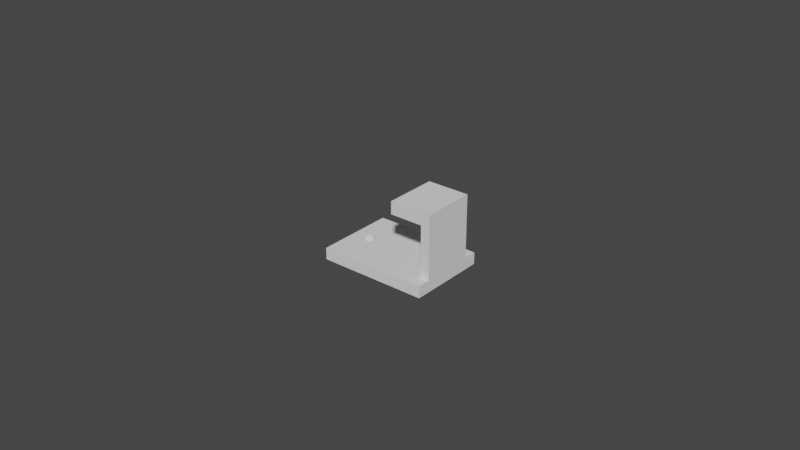 # Source: wrench_hook.blend  (saved by Blender 3.5.10; exported with 4.5.12 LTS)
import bpy
from mathutils import Matrix  # noqa: F401  (used for matrix-valued properties, if any)

bpy.ops.wm.read_factory_settings(use_empty=True)
scene = bpy.context.scene
scene.name = 'Scene'

# ---- collections
col_collection = bpy.data.collections.new('Collection'); scene.collection.children.link(col_collection)

# ---- world
world_world = bpy.data.worlds.new('World'); scene.world = world_world
world_world.use_nodes = True; world_world.node_tree.nodes.clear()
_N = world_world.node_tree.nodes; _L = world_world.node_tree.links
n0 = _N.new('ShaderNodeOutputWorld'); n0.name = 'World Output'; n0.location = (300, 300)
n1 = _N.new('ShaderNodeBackground'); n1.name = 'Background'; n1.location = (10, 300)
n1.inputs[0].default_value = (0.05088, 0.05088, 0.05088, 1.0)
_L.new(n1.outputs[0], n0.inputs[0])
n0.is_active_output = True
world_world.color = (0.05088, 0.05088, 0.05088)
world_world.use_sun_shadow = False
world_world.sun_shadow_jitter_overblur = 0.0

# ---- meshes
me_plane = bpy.data.meshes.new('Plane')
me_plane.from_pydata([(-1.0, -0.8614, 0.0), (1.365, -0.8614, 0.0), (-1.0, 0.8614, 0.0), (1.365, 0.8614, 0.0), (-1.0, -0.8614, 0.003795), (1.365, -0.8614, 0.003795), (-1.0, 0.8614, 0.003795), (1.365, 0.8614, 0.003795), (-0.7648, -0.0119, 0.0), (-0.7621, -0.03927, 0.0), (-0.7621, 0.01546, 0.0), (-0.7541, -0.06557, 0.0), (-0.7412, 0.06601, 0.0), (-0.7412, -0.08982, 0.0), (-0.7541, 0.04176, 0.0), (-0.7237, -0.1111, 0.0), (-0.7025, 0.1047, 0.0), (-0.6519, -0.1495, 0.0), (-0.6782, -0.1415, 0.0), (-0.6519, 0.1256, 0.0), (-0.7025, -0.1285, 0.0), (-0.6782, 0.1177, 0.0), (-0.7237, 0.08726, 0.0), (-0.5972, -0.1495, 0.0), (-0.5972, 0.1256, 0.0), (-0.5466, -0.1285, 0.0), (-0.5466, 0.1047, 0.0), (-0.5709, -0.1415, 0.0), (-0.5709, 0.1177, 0.0), (-0.508, -0.08982, 0.0), (-0.508, 0.06601, 0.0), (-0.4843, -0.0119, 0.0), (-0.487, 0.01546, 0.0), (-0.487, -0.03927, 0.0), (-0.495, 0.04176, 0.0), (-0.495, -0.06557, 0.0), (-0.5254, 0.08726, 0.0), (-0.5254, -0.1111, 0.0), (-0.6246, -0.1521, 0.0), (-0.6246, 0.1283, 0.0), (-0.7648, -0.0119, 0.003795), (-0.7621, -0.03927, 0.003795), (-0.7621, 0.01546, 0.003795), (-0.7412, -0.08982, 0.003795), (-0.7541, 0.04176, 0.003795), (-0.7541, -0.06557, 0.003795), (-0.7412, 0.06601, 0.003795), (-0.7025, -0.1285, 0.003795), (-0.7237, 0.08726, 0.003795), (-0.6519, 0.1256, 0.003795), (-0.6519, -0.1495, 0.003795), (-0.6782, 0.1177, 0.003795), (-0.6782, -0.1415, 0.003795), (-0.7025, 0.1047, 0.003795), (-0.7237, -0.1111, 0.003795), (-0.5972, -0.1495, 0.003795), (-0.5972, 0.1256, 0.003795), (-0.5466, -0.1285, 0.003795), (-0.5466, 0.1047, 0.003795), (-0.5709, -0.1415, 0.003795), (-0.5709, 0.1177, 0.003795), (-0.508, -0.08982, 0.003795), (-0.508, 0.06601, 0.003795), (-0.4843, -0.0119, 0.003795), (-0.487, 0.01546, 0.003795), (-0.487, -0.03927, 0.003795), (-0.495, 0.04176, 0.003795), (-0.495, -0.06557, 0.003795), (-0.5254, 0.08726, 0.003795), (-0.5254, -0.1111, 0.003795), (-0.6246, -0.1521, 0.003795), (-0.6246, 0.1283, 0.003795)], [], [(18, 0, 2, 21, 16, 22, 12, 14, 10, 8, 9, 11, 13, 15, 20), (21, 2, 3, 1, 0, 18, 17, 38, 23, 27, 25, 37, 29, 35, 33, 31, 32, 34, 30, 36, 26, 28, 24, 39, 19), (52, 4, 5, 7, 6, 51, 49, 71, 56, 60, 58, 68, 62, 66, 64, 63, 65, 67, 61, 69, 57, 59, 55, 70, 50), (51, 6, 4, 52, 47, 54, 43, 45, 41, 40, 42, 44, 46, 48, 53), (1, 3, 7, 5), (2, 0, 4, 6), (3, 2, 6, 7), (0, 1, 5, 4), (49, 19, 39, 71), (51, 21, 19, 49), (53, 16, 21, 51), (48, 22, 16, 53), (46, 12, 22, 48), (44, 14, 12, 46), (42, 10, 14, 44), (40, 8, 10, 42), (41, 9, 8, 40), (45, 11, 9, 41), (43, 13, 11, 45), (54, 15, 13, 43), (20, 15, 54, 47), (18, 20, 47, 52), (17, 18, 52, 50), (38, 17, 50, 70), (23, 38, 70, 55), (27, 23, 55, 59), (25, 27, 59, 57), (37, 25, 57, 69), (29, 37, 69, 61), (35, 29, 61, 67), (33, 35, 67, 65), (31, 33, 65, 63), (32, 31, 63, 64), (34, 32, 64, 66), (30, 34, 66, 62), (36, 30, 62, 68), (58, 26, 36, 68), (60, 28, 26, 58), (56, 24, 28, 60), (71, 39, 24, 56)])
me_plane.polygons.foreach_set('material_index', [0, 0, 0, 0, 0, 0, 0, 0, 30736, 30736, 30736, 30736, 30736, 30736, 30736, 30736, 30736, 30736, 30736, 30736, 30736, 30736, 30736, 30736, 30736, 30736, 30736, 30736, 30736, 30736, 30736, 30736, 30736, 30736, 30736, 30736, 30736, 30736, 30736, 30736])
_uv = me_plane.uv_layers.new(name='UVMap')
_uv.uv.foreach_set('vector', [0.1361, 0.4179, 0.0, 0.0, 0.0, 1.0, 0.1361, 0.5683, 0.1258, 0.5608, 0.1168, 0.5507, 0.1095, 0.5383, 0.104, 0.5242, 0.1006, 0.509, 0.09946, 0.4931, 0.1006, 0.4772, 0.104, 0.4619, 0.1095, 0.4479, 0.1168, 0.4355, 0.1258, 0.4254, 0.1361, 0.5683, 0.0, 1.0, 1.0, 1.0, 1.0, 0.0, 0.0, 0.0, 0.1361, 0.4179, 0.1472, 0.4132, 0.1588, 0.4117, 0.1703, 0.4132, 0.1815, 0.4179, 0.1917, 0.4254, 0.2007, 0.4355, 0.2081, 0.4479, 0.2136, 0.4619, 0.2169, 0.4772, 0.2181, 0.4931, 0.2169, 0.509, 0.2136, 0.5242, 0.2081, 0.5383, 0.2007, 0.5507, 0.1917, 0.5608, 0.1815, 0.5683, 0.1703, 0.5729, 0.1588, 0.5745, 0.1472, 0.5729, 0.1361, 0.4179, 0.0, 0.0, 1.0, 0.0, 1.0, 1.0, 0.0, 1.0, 0.1361, 0.5683, 0.1472, 0.5729, 0.1588, 0.5745, 0.1703, 0.5729, 0.1815, 0.5683, 0.1917, 0.5608, 0.2007, 0.5507, 0.2081, 0.5383, 0.2136, 0.5242, 0.2169, 0.509, 0.2181, 0.4931, 0.2169, 0.4772, 0.2136, 0.4619, 0.2081, 0.4479, 0.2007, 0.4355, 0.1917, 0.4254, 0.1815, 0.4179, 0.1703, 0.4132, 0.1588, 0.4117, 0.1472, 0.4132, 0.1361, 0.5683, 0.0, 1.0, 0.0, 0.0, 0.1361, 0.4179, 0.1258, 0.4254, 0.1168, 0.4355, 0.1095, 0.4479, 0.104, 0.4619, 0.1006, 0.4772, 0.09946, 0.4931, 0.1006, 0.509, 0.104, 0.5242, 0.1095, 0.5383, 0.1168, 0.5507, 0.1258, 0.5608, 1.0, 0.0, 1.0, 1.0, 1.0, 1.0, 1.0, 0.0, 0.0, 1.0, 0.0, 0.0, 0.0, 0.0, 0.0, 1.0, 1.0, 1.0, 0.0, 1.0, 0.0, 1.0, 1.0, 1.0, 0.0, 0.0, 1.0, 0.0, 1.0, 0.0, 0.0, 0.0, 0.9688, 0.8722, 0.9688, 0.6745, 1.0, 0.6745, 1.0, 0.8722, 0.9375, 0.8722, 0.9375, 0.6745, 0.9688, 0.6745, 0.9688, 0.8722, 0.9062, 0.8722, 0.9062, 0.6745, 0.9375, 0.6745, 0.9375, 0.8722, 0.875, 0.8722, 0.875, 0.6745, 0.9062, 0.6745, 0.9062, 0.8722, 0.8438, 0.8722, 0.8438, 0.6745, 0.875, 0.6745, 0.875, 0.8722, 0.8125, 0.8722, 0.8125, 0.6745, 0.8438, 0.6745, 0.8438, 0.8722, 0.7812, 0.8722, 0.7812, 0.6745, 0.8125, 0.6745, 0.8125, 0.8722, 0.75, 0.8722, 0.75, 0.6745, 0.7812, 0.6745, 0.7812, 0.8722, 0.7188, 0.8722, 0.7188, 0.6745, 0.75, 0.6745, 0.75, 0.8722, 0.6875, 0.8722, 0.6875, 0.6745, 0.7188, 0.6745, 0.7188, 0.8722, 0.6562, 0.8722, 0.6562, 0.6745, 0.6875, 0.6745, 0.6875, 0.8722, 0.625, 0.8722, 0.625, 0.6745, 0.6562, 0.6745, 0.6562, 0.8722, 0.5938, 0.6745, 0.625, 0.6745, 0.625, 0.8722, 0.5938, 0.8722, 0.5625, 0.6745, 0.5938, 0.6745, 0.5938, 0.8722, 0.5625, 0.8722, 0.5312, 0.6745, 0.5625, 0.6745, 0.5625, 0.8722, 0.5312, 0.8722, 0.5, 0.6745, 0.5312, 0.6745, 0.5312, 0.8722, 0.5, 0.8722, 0.4688, 0.6745, 0.5, 0.6745, 0.5, 0.8722, 0.4688, 0.8722, 0.4375, 0.6745, 0.4688, 0.6745, 0.4688, 0.8722, 0.4375, 0.8722, 0.4062, 0.6745, 0.4375, 0.6745, 0.4375, 0.8722, 0.4062, 0.8722, 0.375, 0.6745, 0.4062, 0.6745, 0.4062, 0.8722, 0.375, 0.8722, 0.3438, 0.6745, 0.375, 0.6745, 0.375, 0.8722, 0.3438, 0.8722, 0.3125, 0.6745, 0.3438, 0.6745, 0.3438, 0.8722, 0.3125, 0.8722, 0.2812, 0.6745, 0.3125, 0.6745, 0.3125, 0.8722, 0.2812, 0.8722, 0.25, 0.6745, 0.2812, 0.6745, 0.2812, 0.8722, 0.25, 0.8722, 0.2188, 0.6745, 0.25, 0.6745, 0.25, 0.8722, 0.2188, 0.8722, 0.1875, 0.6745, 0.2188, 0.6745, 0.2188, 0.8722, 0.1875, 0.8722, 0.1562, 0.6745, 0.1875, 0.6745, 0.1875, 0.8722, 0.1562, 0.8722, 0.125, 0.6745, 0.1562, 0.6745, 0.1562, 0.8722, 0.125, 0.8722, 0.09375, 0.8722, 0.09375, 0.6745, 0.125, 0.6745, 0.125, 0.8722, 0.0625, 0.8722, 0.0625, 0.6745, 0.09375, 0.6745, 0.09375, 0.8722, 0.03125, 0.8722, 0.03125, 0.6745, 0.0625, 0.6745, 0.0625, 0.8722, 0.0, 0.8722, 0.0, 0.6745, 0.03125, 0.6745, 0.03125, 0.8722])
me_plane.update()
me_cube_002 = bpy.data.meshes.new('Cube.002')
me_cube_002.from_pydata([(4.549, -1.0, -1.192), (4.549, -1.0, 12.75), (4.549, 1.0, -1.192), (4.549, 1.0, 12.75), (6.549, -1.0, -1.192), (6.549, -1.0, 12.75), (6.549, 1.0, -1.192), (6.549, 1.0, 12.75), (4.549, -1.0, 10.02), (4.549, 1.0, 10.02), (6.549, 1.0, 10.02), (6.549, -1.0, 10.02), (-2.678, -1.0, 12.75), (-2.678, 1.0, 12.75), (-2.678, -1.0, 10.02), (-2.678, 1.0, 10.02)], [], [(8, 1, 12, 14), (9, 3, 7, 10), (10, 7, 5, 11), (11, 5, 1, 8), (2, 6, 4, 0), (7, 3, 1, 5), (4, 11, 8, 0), (6, 10, 11, 4), (2, 9, 10, 6), (0, 8, 9, 2), (14, 12, 13, 15), (9, 8, 14, 15), (1, 3, 13, 12), (3, 9, 15, 13)])
_uv = me_cube_002.uv_layers.new(name='UVMap')
_uv.uv.foreach_set('vector', [0.5752, 1.0, 0.625, 1.0, 0.625, 1.0, 0.5752, 1.0, 0.5752, 0.25, 0.625, 0.25, 0.625, 0.5, 0.5752, 0.5, 0.5752, 0.5, 0.625, 0.5, 0.625, 0.75, 0.5752, 0.75, 0.5752, 0.75, 0.625, 0.75, 0.625, 1.0, 0.5752, 1.0, 0.125, 0.5, 0.375, 0.5, 0.375, 0.75, 0.125, 0.75, 0.625, 0.5, 0.875, 0.5, 0.875, 0.75, 0.625, 0.75, 0.375, 0.75, 0.5752, 0.75, 0.5752, 1.0, 0.375, 1.0, 0.375, 0.5, 0.5752, 0.5, 0.5752, 0.75, 0.375, 0.75, 0.375, 0.25, 0.5752, 0.25, 0.5752, 0.5, 0.375, 0.5, 0.375, 0.0, 0.5752, 0.0, 0.5752, 0.25, 0.375, 0.25, 0.5752, 0.0, 0.625, 0.0, 0.625, 0.25, 0.5752, 0.25, 0.5752, 0.25, 0.5752, 0.0, 0.5752, 0.0, 0.5752, 0.25, 0.875, 0.75, 0.875, 0.5, 0.875, 0.5, 0.875, 0.75, 0.625, 0.25, 0.5752, 0.25, 0.5752, 0.25, 0.625, 0.25])
me_cube_002.update()

# ---- objects
ob_plane = bpy.data.objects.new('Plane', me_plane)
ob_cube = bpy.data.objects.new('Cube', me_cube_002)

# ---- transforms, parenting, visibility, modifiers, constraints
ob_plane.location = (0.0, 0.0, 0.0)
ob_plane.scale = (0.015, 0.015, 1.0)
ob_cube.location = (0.01066, -6.91e-10, 0.005276)
ob_cube.scale = (0.001494, 0.008603, 0.001494)

# ---- collection membership
col_collection.objects.link(ob_plane)
col_collection.objects.link(ob_cube)

# ---- scene / render settings (as saved in the file)
scene.frame_start = 1; scene.frame_end = 250; scene.frame_set(1)
scene.render.engine = 'BLENDER_EEVEE_NEXT'
scene.cycles.sampling_pattern = 'TABULATED_SOBOL'
scene.view_settings.view_transform = 'Filmic'
bpy.context.view_layer.update()

# ---- added for rendering (the .blend has no active camera and no usable light): camera, sun
cam_auto = bpy.data.cameras.new('AutoCamera')
cam_auto.lens = 50.0
cam_auto.sensor_width = 36.0
cam_auto.clip_end = 1000.0
ob_auto_camera = bpy.data.objects.new('AutoCamera', cam_auto)
scene.collection.objects.link(ob_auto_camera)
ob_auto_camera.location = (0.187779, -0.222054, 0.160201)
ob_auto_camera.rotation_euler = (1.09748, -7.21219e-08, 0.694738)
scene.camera = ob_auto_camera
light_auto_sun = bpy.data.lights.new('AutoSun', 'SUN')
light_auto_sun.energy = 3.0
light_auto_sun.angle = 0.0523599
ob_auto_sun = bpy.data.objects.new('AutoSun', light_auto_sun)
scene.collection.objects.link(ob_auto_sun)
ob_auto_sun.rotation_euler = (0.872665, 0.174533, 0.523599)
bpy.context.view_layer.update()
